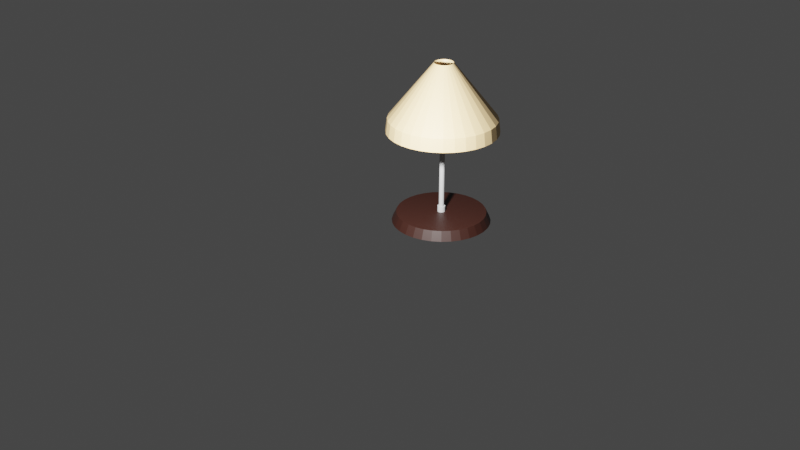 # Source: lamp.blend  (saved by Blender 2.80.75; exported with 4.5.12 LTS)
import bpy
from mathutils import Matrix  # noqa: F401  (used for matrix-valued properties, if any)

bpy.ops.wm.read_factory_settings(use_empty=True)
scene = bpy.context.scene
scene.name = 'Scene'

# ---- collections
col_collection = bpy.data.collections.new('Collection'); scene.collection.children.link(col_collection)

# ---- materials (node trees are filled in below, after node groups)
mat_lampshade = bpy.data.materials.new('Lampshade')
mat_lampshade.use_transparent_shadow = False
mat_base = bpy.data.materials.new('Base')
mat_base.use_transparent_shadow = False
mat_pole = bpy.data.materials.new('Pole')
mat_pole.use_transparent_shadow = False

# ---- material node trees
mat_lampshade.use_nodes = True; mat_lampshade.node_tree.nodes.clear()
_N = mat_lampshade.node_tree.nodes; _L = mat_lampshade.node_tree.links
n0 = _N.new('ShaderNodeOutputMaterial'); n0.name = 'Material Output'; n0.location = (300, 300)
n1 = _N.new('ShaderNodeBsdfPrincipled'); n1.name = 'Principled BSDF'; n1.location = (10, 300)
n1.distribution = 'GGX'
n1.subsurface_method = 'BURLEY'
n1.inputs[0].default_value = (0.6619, 0.4605, 0.2287, 1.0)
n1.inputs[3].default_value = 1.45
n1.inputs[27].default_value = (0.0, 0.0, 0.0, 1.0)
n1.inputs[28].default_value = 1.0
_L.new(n1.outputs[0], n0.inputs[0])
n0.is_active_output = True
mat_base.use_nodes = True; mat_base.node_tree.nodes.clear()
_N = mat_base.node_tree.nodes; _L = mat_base.node_tree.links
n0 = _N.new('ShaderNodeOutputMaterial'); n0.name = 'Material Output'; n0.location = (300, 300)
n1 = _N.new('ShaderNodeBsdfPrincipled'); n1.name = 'Principled BSDF'; n1.location = (10, 300)
n1.distribution = 'GGX'
n1.subsurface_method = 'BURLEY'
n1.inputs[0].default_value = (0.01885, 0.004513, 0.002291, 1.0)
n1.inputs[3].default_value = 1.45
n1.inputs[27].default_value = (0.0, 0.0, 0.0, 1.0)
n1.inputs[28].default_value = 1.0
_L.new(n1.outputs[0], n0.inputs[0])
n0.is_active_output = True
mat_pole.use_nodes = True; mat_pole.node_tree.nodes.clear()
_N = mat_pole.node_tree.nodes; _L = mat_pole.node_tree.links
n0 = _N.new('ShaderNodeOutputMaterial'); n0.name = 'Material Output'; n0.location = (300, 300)
n1 = _N.new('ShaderNodeBsdfPrincipled'); n1.name = 'Principled BSDF'; n1.location = (10, 300)
n1.distribution = 'GGX'
n1.subsurface_method = 'BURLEY'
n1.inputs[0].default_value = (0.4385, 0.4385, 0.4385, 1.0)
n1.inputs[3].default_value = 1.45
n1.inputs[27].default_value = (0.0, 0.0, 0.0, 1.0)
n1.inputs[28].default_value = 1.0
_L.new(n1.outputs[0], n0.inputs[0])
n0.is_active_output = True

# ---- world
world_world = bpy.data.worlds.new('World'); scene.world = world_world
world_world.use_nodes = True; world_world.node_tree.nodes.clear()
_N = world_world.node_tree.nodes; _L = world_world.node_tree.links
n0 = _N.new('ShaderNodeOutputWorld'); n0.name = 'World Output'; n0.location = (300, 300)
n1 = _N.new('ShaderNodeBackground'); n1.name = 'Background'; n1.location = (10, 300)
n1.inputs[0].default_value = (0.05088, 0.05088, 0.05088, 1.0)
_L.new(n1.outputs[0], n0.inputs[0])
n0.is_active_output = True
world_world.color = (0.05088, 0.05088, 0.05088)
world_world.use_sun_shadow = False
world_world.sun_shadow_jitter_overblur = 0.0

# ---- cameras
cam_camera = bpy.data.cameras.new('Camera')
cam_camera.clip_end = 100.0
cam_camera.ortho_scale = 7.314

# ---- lights
light_light = bpy.data.lights.new('Light', 'POINT')
light_light.transmission_factor = 0.0
light_light.energy = 1000.0
light_light.shadow_soft_size = 0.1
light_light.shadow_maximum_resolution = 0.006
light_light.use_absolute_resolution = True

# ---- meshes
me_cylinder = bpy.data.meshes.new('Cylinder')
me_cylinder.from_pydata([(0.3, 0.8, 0.0), (0.3, 0.3261, 0.0942), (0.3975, 0.7904, 0.0), (0.3051, 0.3256, 0.0942), (0.4913, 0.7619, 0.0), (0.31, 0.3241, 0.0942), (0.5778, 0.7157, 0.0), (0.3145, 0.3217, 0.0942), (0.6536, 0.6536, 0.0), (0.3184, 0.3184, 0.0942), (0.7157, 0.5778, 0.0), (0.3217, 0.3145, 0.0942), (0.7619, 0.4913, 0.0), (0.3241, 0.31, 0.0942), (0.7904, 0.3975, 0.0), (0.3256, 0.3051, 0.0942), (0.8, 0.3, 0.0), (0.3261, 0.3, 0.0942), (0.7904, 0.2025, 0.0), (0.3256, 0.2949, 0.0942), (0.7619, 0.1087, 0.0), (0.3241, 0.29, 0.0942), (0.7157, 0.02221, 0.0), (0.3217, 0.2855, 0.0942), (0.6536, -0.05355, 0.0), (0.3184, 0.2816, 0.0942), (0.5778, -0.1157, 0.0), (0.3145, 0.2783, 0.0942), (0.4913, -0.1619, 0.0), (0.31, 0.2759, 0.0942), (0.3975, -0.1904, 0.0), (0.3051, 0.2744, 0.0942), (0.3, -0.2, 0.0), (0.3, 0.2739, 0.0942), (0.2025, -0.1904, 0.0), (0.2949, 0.2744, 0.0942), (0.1087, -0.1619, 0.0), (0.29, 0.2759, 0.0942), (0.02221, -0.1157, 0.0), (0.2855, 0.2783, 0.0942), (-0.05355, -0.05355, 0.0), (0.2816, 0.2816, 0.0942), (-0.1157, 0.02222, 0.0), (0.2783, 0.2855, 0.0942), (-0.1619, 0.1087, 0.0), (0.2759, 0.29, 0.0942), (-0.1904, 0.2025, 0.0), (0.2744, 0.2949, 0.0942), (-0.2, 0.3, 0.0), (0.2739, 0.3, 0.0942), (-0.1904, 0.3975, 0.0), (0.2744, 0.3051, 0.0942), (-0.1619, 0.4913, 0.0), (0.2759, 0.31, 0.0942), (-0.1157, 0.5778, 0.0), (0.2783, 0.3145, 0.0942), (-0.05355, 0.6536, 0.0), (0.2816, 0.3184, 0.0942), (0.02222, 0.7157, 0.0), (0.2855, 0.3217, 0.0942), (0.1087, 0.7619, 0.0), (0.29, 0.3241, 0.0942), (0.2025, 0.7904, 0.0), (0.2949, 0.3256, 0.0942), (0.3887, 0.7461, 0.0942), (0.3, 0.7548, 0.0942), (0.4741, 0.7202, 0.0942), (0.5527, 0.6782, 0.0942), (0.6216, 0.6216, 0.0942), (0.6782, 0.5527, 0.0942), (0.7202, 0.4741, 0.0942), (0.7461, 0.3887, 0.0942), (0.7548, 0.3, 0.0942), (0.7461, 0.2113, 0.0942), (0.7202, 0.1259, 0.0942), (0.6782, 0.04731, 0.0942), (0.6216, -0.02161, 0.0942), (0.5527, -0.07817, 0.0942), (0.4741, -0.1202, 0.0942), (0.3887, -0.1461, 0.0942), (0.3, -0.1548, 0.0942), (0.2113, -0.1461, 0.0942), (0.1259, -0.1202, 0.0942), (0.04731, -0.07817, 0.0942), (-0.02161, -0.02161, 0.0942), (-0.07817, 0.04731, 0.0942), (-0.1202, 0.1259, 0.0942), (-0.1461, 0.2113, 0.0942), (-0.1548, 0.3, 0.0942), (-0.1461, 0.3887, 0.0942), (-0.1202, 0.4741, 0.0942), (-0.07817, 0.5527, 0.0942), (-0.02161, 0.6216, 0.0942), (0.04731, 0.6782, 0.0942), (0.1259, 0.7202, 0.0942), (0.2113, 0.7461, 0.0942), (0.3051, 0.3256, 1.247), (0.3, 0.3261, 1.247), (0.31, 0.3241, 1.247), (0.3145, 0.3217, 1.247), (0.3184, 0.3184, 1.247), (0.3217, 0.3145, 1.247), (0.3241, 0.31, 1.247), (0.3256, 0.3051, 1.247), (0.3261, 0.3, 1.247), (0.3256, 0.2949, 1.247), (0.3241, 0.29, 1.247), (0.3217, 0.2855, 1.247), (0.3184, 0.2816, 1.247), (0.3145, 0.2783, 1.247), (0.31, 0.2759, 1.247), (0.3051, 0.2744, 1.247), (0.3, 0.2739, 1.247), (0.2949, 0.2744, 1.247), (0.29, 0.2759, 1.247), (0.2855, 0.2783, 1.247), (0.2816, 0.2816, 1.247), (0.2783, 0.2855, 1.247), (0.2759, 0.29, 1.247), (0.2744, 0.2949, 1.247), (0.2739, 0.3, 1.247), (0.2744, 0.3051, 1.247), (0.2759, 0.31, 1.247), (0.2783, 0.3145, 1.247), (0.2816, 0.3184, 1.247), (0.2855, 0.3217, 1.247), (0.29, 0.3241, 1.247), (0.2949, 0.3256, 1.247), (0.3186, 0.3935, 1.654), (0.3, 0.3953, 1.654), (0.3365, 0.3881, 1.654), (0.353, 0.3793, 1.654), (0.3674, 0.3674, 1.654), (0.3793, 0.353, 1.654), (0.3881, 0.3365, 1.654), (0.3935, 0.3186, 1.654), (0.3953, 0.3, 1.654), (0.3935, 0.2814, 1.654), (0.3881, 0.2635, 1.654), (0.3793, 0.247, 1.654), (0.3674, 0.2326, 1.654), (0.353, 0.2207, 1.654), (0.3365, 0.2119, 1.654), (0.3186, 0.2065, 1.654), (0.3, 0.2047, 1.654), (0.2814, 0.2065, 1.654), (0.2635, 0.2119, 1.654), (0.247, 0.2207, 1.654), (0.2326, 0.2326, 1.654), (0.2207, 0.247, 1.654), (0.2119, 0.2635, 1.654), (0.2065, 0.2814, 1.654), (0.2047, 0.3, 1.654), (0.2065, 0.3186, 1.654), (0.2119, 0.3365, 1.654), (0.2207, 0.353, 1.654), (0.2326, 0.3674, 1.654), (0.247, 0.3793, 1.654), (0.2635, 0.3881, 1.654), (0.2814, 0.3935, 1.654), (0.4062, 0.8337, 1.093), (0.3, 0.8442, 1.093), (0.5082, 0.8027, 1.093), (0.6023, 0.7524, 1.093), (0.6848, 0.6848, 1.093), (0.7524, 0.6023, 1.093), (0.8027, 0.5082, 1.093), (0.8337, 0.4062, 1.093), (0.8442, 0.3, 1.093), (0.8337, 0.1938, 1.093), (0.8027, 0.09176, 1.093), (0.7524, -0.002316, 1.093), (0.6848, -0.08478, 1.093), (0.6023, -0.1524, 1.093), (0.5082, -0.2027, 1.093), (0.4062, -0.2337, 1.093), (0.3, -0.2442, 1.093), (0.1938, -0.2337, 1.093), (0.09176, -0.2027, 1.093), (-0.002317, -0.1524, 1.093), (-0.08478, -0.08477, 1.093), (-0.1524, -0.002315, 1.093), (-0.2027, 0.09176, 1.093), (-0.2337, 0.1938, 1.093), (-0.2442, 0.3, 1.093), (-0.2337, 0.4062, 1.093), (-0.2027, 0.5082, 1.093), (-0.1524, 0.6023, 1.093), (-0.08478, 0.6848, 1.093), (-0.002316, 0.7524, 1.093), (0.09176, 0.8027, 1.093), (0.1938, 0.8337, 1.093), (0.4093, 0.8497, 0.9598), (0.3, 0.8605, 0.9598), (0.5145, 0.8178, 0.9598), (0.6114, 0.766, 0.9598), (0.6963, 0.6963, 0.9598), (0.766, 0.6114, 0.9598), (0.8178, 0.5145, 0.9598), (0.8497, 0.4093, 0.9598), (0.8605, 0.3, 0.9598), (0.8497, 0.1907, 0.9598), (0.8178, 0.0855, 0.9598), (0.766, -0.0114, 0.9598), (0.6963, -0.09634, 0.9598), (0.6114, -0.166, 0.9598), (0.5145, -0.2178, 0.9598), (0.4093, -0.2497, 0.9598), (0.3, -0.2605, 0.9598), (0.1906, -0.2497, 0.9598), (0.0855, -0.2178, 0.9598), (-0.0114, -0.166, 0.9598), (-0.09634, -0.09634, 0.9598), (-0.166, -0.0114, 0.9598), (-0.2178, 0.0855, 0.9598), (-0.2497, 0.1907, 0.9598), (-0.2605, 0.3, 0.9598), (-0.2497, 0.4094, 0.9598), (-0.2178, 0.5145, 0.9598), (-0.166, 0.6114, 0.9598), (-0.09634, 0.6963, 0.9598), (-0.0114, 0.766, 0.9598), (0.0855, 0.8178, 0.9598), (0.1907, 0.8497, 0.9598), (0.2759, 0.31, 0.1531), (0.2783, 0.3145, 0.1531), (0.3145, 0.2783, 0.1531), (0.31, 0.2759, 0.1531), (0.3, 0.3261, 0.1531), (0.3051, 0.3256, 0.1531), (0.2816, 0.3184, 0.1531), (0.3051, 0.2744, 0.1531), (0.31, 0.3241, 0.1531), (0.2855, 0.3217, 0.1531), (0.3, 0.2739, 0.1531), (0.3145, 0.3217, 0.1531), (0.29, 0.3241, 0.1531), (0.2949, 0.2744, 0.1531), (0.3184, 0.3184, 0.1531), (0.2949, 0.3256, 0.1531), (0.29, 0.2759, 0.1531), (0.3217, 0.3145, 0.1531), (0.2855, 0.2783, 0.1531), (0.3241, 0.31, 0.1531), (0.2816, 0.2816, 0.1531), (0.3256, 0.3051, 0.1531), (0.2783, 0.2855, 0.1531), (0.3261, 0.3, 0.1531), (0.2759, 0.29, 0.1531), (0.3256, 0.2949, 0.1531), (0.2744, 0.2949, 0.1531), (0.3241, 0.29, 0.1531), (0.2739, 0.3, 0.1531), (0.3217, 0.2855, 0.1531), (0.2744, 0.3051, 0.1531), (0.3184, 0.2816, 0.1531), (0.3076, 0.3383, 0.0942), (0.3, 0.3391, 0.0942), (0.315, 0.3361, 0.0942), (0.3217, 0.3325, 0.0942), (0.3276, 0.3276, 0.0942), (0.3325, 0.3217, 0.0942), (0.3361, 0.315, 0.0942), (0.3383, 0.3076, 0.0942), (0.3391, 0.3, 0.0942), (0.3383, 0.2924, 0.0942), (0.3361, 0.285, 0.0942), (0.3325, 0.2783, 0.0942), (0.3276, 0.2724, 0.0942), (0.3217, 0.2675, 0.0942), (0.315, 0.2639, 0.0942), (0.3076, 0.2617, 0.0942), (0.3, 0.2609, 0.0942), (0.2924, 0.2617, 0.0942), (0.285, 0.2639, 0.0942), (0.2783, 0.2675, 0.0942), (0.2724, 0.2724, 0.0942), (0.2675, 0.2783, 0.0942), (0.2639, 0.285, 0.0942), (0.2617, 0.2924, 0.0942), (0.2609, 0.3, 0.0942), (0.2617, 0.3076, 0.0942), (0.2639, 0.315, 0.0942), (0.2675, 0.3217, 0.0942), (0.2724, 0.3276, 0.0942), (0.2783, 0.3325, 0.0942), (0.285, 0.3361, 0.0942), (0.2924, 0.3383, 0.0942), (0.2675, 0.3217, 0.1531), (0.315, 0.2639, 0.1531), (0.3076, 0.3383, 0.1531), (0.2724, 0.3276, 0.1531), (0.3076, 0.2617, 0.1531), (0.315, 0.3361, 0.1531), (0.2783, 0.3325, 0.1531), (0.3, 0.2609, 0.1531), (0.3217, 0.3325, 0.1531), (0.285, 0.3361, 0.1531), (0.2924, 0.2617, 0.1531), (0.3276, 0.3276, 0.1531), (0.2924, 0.3383, 0.1531), (0.285, 0.2639, 0.1531), (0.3325, 0.3217, 0.1531), (0.2783, 0.2675, 0.1531), (0.3361, 0.315, 0.1531), (0.2724, 0.2724, 0.1531), (0.3383, 0.3076, 0.1531), (0.2675, 0.2783, 0.1531), (0.3391, 0.3, 0.1531), (0.2639, 0.285, 0.1531), (0.3383, 0.2924, 0.1531), (0.2617, 0.2924, 0.1531), (0.3361, 0.285, 0.1531), (0.2609, 0.3, 0.1531), (0.3325, 0.2783, 0.1531), (0.2617, 0.3076, 0.1531), (0.3276, 0.2724, 0.1531), (0.2639, 0.315, 0.1531), (0.3217, 0.2675, 0.1531), (0.3, 0.3391, 0.1531)], [], [(0, 65, 64, 2), (2, 64, 66, 4), (4, 66, 67, 6), (6, 67, 68, 8), (8, 68, 69, 10), (10, 69, 70, 12), (12, 70, 71, 14), (14, 71, 72, 16), (16, 72, 73, 18), (18, 73, 74, 20), (20, 74, 75, 22), (22, 75, 76, 24), (24, 76, 77, 26), (26, 77, 78, 28), (28, 78, 79, 30), (30, 79, 80, 32), (32, 80, 81, 34), (34, 81, 82, 36), (36, 82, 83, 38), (38, 83, 84, 40), (40, 84, 85, 42), (42, 85, 86, 44), (44, 86, 87, 46), (46, 87, 88, 48), (48, 88, 89, 50), (50, 89, 90, 52), (52, 90, 91, 54), (54, 91, 92, 56), (56, 92, 93, 58), (58, 93, 94, 60), (225, 224, 122, 123), (60, 94, 95, 62), (62, 95, 65, 0), (0, 2, 4, 6, 8, 10, 12, 14, 16, 18, 20, 22, 24, 26, 28, 30, 32, 34, 36, 38, 40, 42, 44, 46, 48, 50, 52, 54, 56, 58, 60, 62), (1, 3, 64, 65), (3, 5, 66, 64), (5, 7, 67, 66), (7, 9, 68, 67), (9, 11, 69, 68), (11, 13, 70, 69), (13, 15, 71, 70), (15, 17, 72, 71), (17, 19, 73, 72), (19, 21, 74, 73), (21, 23, 75, 74), (23, 25, 76, 75), (25, 27, 77, 76), (27, 29, 78, 77), (29, 31, 79, 78), (31, 33, 80, 79), (33, 35, 81, 80), (35, 37, 82, 81), (37, 39, 83, 82), (39, 41, 84, 83), (41, 43, 85, 84), (43, 45, 86, 85), (45, 47, 87, 86), (47, 49, 88, 87), (49, 51, 89, 88), (51, 53, 90, 89), (53, 55, 91, 90), (55, 57, 92, 91), (57, 59, 93, 92), (59, 61, 94, 93), (61, 63, 95, 94), (63, 1, 65, 95), (99, 98, 130, 131), (227, 226, 109, 110), (229, 228, 97, 96), (230, 225, 123, 124), (231, 227, 110, 111), (232, 229, 96, 98), (233, 230, 124, 125), (234, 231, 111, 112), (235, 232, 98, 99), (236, 233, 125, 126), (237, 234, 112, 113), (238, 235, 99, 100), (239, 236, 126, 127), (240, 237, 113, 114), (241, 238, 100, 101), (228, 239, 127, 97), (242, 240, 114, 115), (243, 241, 101, 102), (244, 242, 115, 116), (245, 243, 102, 103), (246, 244, 116, 117), (247, 245, 103, 104), (248, 246, 117, 118), (249, 247, 104, 105), (250, 248, 118, 119), (251, 249, 105, 106), (252, 250, 119, 120), (253, 251, 106, 107), (254, 252, 120, 121), (255, 253, 107, 108), (224, 254, 121, 122), (226, 255, 108, 109), (134, 133, 165, 166), (126, 125, 157, 158), (113, 112, 144, 145), (100, 99, 131, 132), (127, 126, 158, 159), (114, 113, 145, 146), (101, 100, 132, 133), (97, 127, 159, 129), (115, 114, 146, 147), (102, 101, 133, 134), (116, 115, 147, 148), (103, 102, 134, 135), (117, 116, 148, 149), (104, 103, 135, 136), (118, 117, 149, 150), (105, 104, 136, 137), (119, 118, 150, 151), (106, 105, 137, 138), (120, 119, 151, 152), (107, 106, 138, 139), (121, 120, 152, 153), (108, 107, 139, 140), (122, 121, 153, 154), (109, 108, 140, 141), (123, 122, 154, 155), (110, 109, 141, 142), (96, 97, 129, 128), (124, 123, 155, 156), (111, 110, 142, 143), (98, 96, 128, 130), (125, 124, 156, 157), (112, 111, 143, 144), (169, 168, 200, 201), (148, 147, 179, 180), (135, 134, 166, 167), (149, 148, 180, 181), (136, 135, 167, 168), (150, 149, 181, 182), (137, 136, 168, 169), (151, 150, 182, 183), (138, 137, 169, 170), (152, 151, 183, 184), (139, 138, 170, 171), (153, 152, 184, 185), (140, 139, 171, 172), (154, 153, 185, 186), (141, 140, 172, 173), (155, 154, 186, 187), (142, 141, 173, 174), (128, 129, 161, 160), (156, 155, 187, 188), (143, 142, 174, 175), (130, 128, 160, 162), (157, 156, 188, 189), (144, 143, 175, 176), (131, 130, 162, 163), (158, 157, 189, 190), (145, 144, 176, 177), (132, 131, 163, 164), (159, 158, 190, 191), (146, 145, 177, 178), (133, 132, 164, 165), (129, 159, 191, 161), (147, 146, 178, 179), (183, 182, 214, 215), (170, 169, 201, 202), (184, 183, 215, 216), (171, 170, 202, 203), (185, 184, 216, 217), (172, 171, 203, 204), (186, 185, 217, 218), (173, 172, 204, 205), (187, 186, 218, 219), (174, 173, 205, 206), (160, 161, 193, 192), (188, 187, 219, 220), (175, 174, 206, 207), (162, 160, 192, 194), (189, 188, 220, 221), (176, 175, 207, 208), (163, 162, 194, 195), (190, 189, 221, 222), (177, 176, 208, 209), (164, 163, 195, 196), (191, 190, 222, 223), (178, 177, 209, 210), (165, 164, 196, 197), (161, 191, 223, 193), (179, 178, 210, 211), (166, 165, 197, 198), (180, 179, 211, 212), (167, 166, 198, 199), (181, 180, 212, 213), (168, 167, 199, 200), (182, 181, 213, 214), (231, 234, 295, 292), (21, 19, 265, 266), (232, 235, 296, 293), (19, 17, 264, 265), (233, 236, 297, 294), (17, 15, 263, 264), (234, 237, 298, 295), (15, 13, 262, 263), (235, 238, 299, 296), (13, 11, 261, 262), (1, 63, 287, 257), (236, 239, 300, 297), (11, 9, 260, 261), (63, 61, 286, 287), (237, 240, 301, 298), (9, 7, 259, 260), (61, 59, 285, 286), (238, 241, 302, 299), (7, 5, 258, 259), (59, 57, 284, 285), (239, 228, 319, 300), (5, 3, 256, 258), (57, 55, 283, 284), (240, 242, 303, 301), (3, 1, 257, 256), (55, 53, 282, 283), (241, 243, 304, 302), (53, 51, 281, 282), (242, 244, 305, 303), (51, 49, 280, 281), (243, 245, 306, 304), (49, 47, 279, 280), (269, 268, 316, 318), (282, 281, 315, 317), (268, 267, 314, 316), (281, 280, 313, 315), (267, 266, 312, 314), (280, 279, 311, 313), (266, 265, 310, 312), (279, 278, 309, 311), (265, 264, 308, 310), (278, 277, 307, 309), (264, 263, 306, 308), (277, 276, 305, 307), (263, 262, 304, 306), (276, 275, 303, 305), (262, 261, 302, 304), (275, 274, 301, 303), (257, 287, 300, 319), (261, 260, 299, 302), (274, 273, 298, 301), (287, 286, 297, 300), (260, 259, 296, 299), (273, 272, 295, 298), (286, 285, 294, 297), (259, 258, 293, 296), (272, 271, 292, 295), (285, 284, 291, 294), (258, 256, 290, 293), (271, 270, 289, 292), (284, 283, 288, 291), (256, 257, 319, 290), (270, 269, 318, 289), (283, 282, 317, 288), (23, 21, 266, 267), (230, 233, 294, 291), (25, 23, 267, 268), (229, 232, 293, 290), (255, 226, 318, 316), (27, 25, 268, 269), (227, 231, 292, 289), (254, 224, 317, 315), (29, 27, 269, 270), (225, 230, 291, 288), (253, 255, 316, 314), (31, 29, 270, 271), (228, 229, 290, 319), (252, 254, 315, 313), (33, 31, 271, 272), (226, 227, 289, 318), (251, 253, 314, 312), (35, 33, 272, 273), (224, 225, 288, 317), (250, 252, 313, 311), (37, 35, 273, 274), (249, 251, 312, 310), (39, 37, 274, 275), (248, 250, 311, 309), (41, 39, 275, 276), (247, 249, 310, 308), (43, 41, 276, 277), (246, 248, 309, 307), (45, 43, 277, 278), (245, 247, 308, 306), (47, 45, 278, 279), (244, 246, 307, 305)])
me_cylinder.polygons.foreach_set('material_index', [1, 1, 1, 1, 1, 1, 1, 1, 1, 1, 1, 1, 1, 1, 1, 1, 1, 1, 1, 1, 1, 1, 1, 1, 1, 1, 1, 1, 1, 1, 2, 1, 1, 0, 1, 1, 1, 1, 1, 1, 1, 1, 1, 1, 1, 1, 1, 1, 1, 1, 1, 1, 1, 1, 1, 1, 1, 1, 1, 1, 1, 1, 1, 1, 1, 1, 0, 2, 2, 2, 2, 2, 2, 2, 2, 2, 2, 2, 2, 2, 2, 2, 2, 2, 2, 2, 2, 2, 2, 2, 2, 2, 2, 2, 2, 2, 2, 2, 0, 0, 0, 0, 0, 0, 0, 0, 0, 0, 0, 0, 0, 0, 0, 0, 0, 0, 0, 0, 0, 0, 0, 0, 0, 0, 0, 0, 0, 0, 0, 0, 0, 0, 0, 0, 0, 0, 0, 0, 0, 0, 0, 0, 0, 0, 0, 0, 0, 0, 0, 0, 0, 0, 0, 0, 0, 0, 0, 0, 0, 0, 0, 0, 0, 0, 0, 0, 0, 0, 0, 0, 0, 0, 0, 0, 0, 0, 0, 0, 0, 0, 0, 0, 0, 0, 0, 0, 0, 0, 0, 0, 0, 0, 0, 2, 1, 2, 1, 2, 1, 2, 1, 2, 1, 1, 2, 1, 1, 2, 1, 1, 2, 1, 1, 2, 1, 1, 2, 1, 1, 2, 1, 2, 1, 2, 1, 2, 2, 2, 2, 2, 2, 2, 2, 2, 2, 2, 2, 2, 2, 2, 2, 2, 2, 2, 2, 2, 2, 2, 2, 2, 2, 2, 2, 2, 2, 2, 2, 1, 2, 1, 2, 2, 1, 2, 2, 1, 2, 2, 1, 2, 2, 1, 2, 2, 1, 2, 2, 1, 2, 1, 2, 1, 2, 1, 2, 1, 2, 1, 2])
_uv = me_cylinder.uv_layers.new(name='UVMap')
_uv.uv.foreach_set('vector', [1.0, 0.5, 1.0, 1.0, 0.9688, 1.0, 0.9688, 0.5, 0.9688, 0.5, 0.9688, 1.0, 0.9375, 1.0, 0.9375, 0.5, 0.9375, 0.5, 0.9375, 1.0, 0.9062, 1.0, 0.9062, 0.5, 0.9062, 0.5, 0.9062, 1.0, 0.875, 1.0, 0.875, 0.5, 0.875, 0.5, 0.875, 1.0, 0.8438, 1.0, 0.8438, 0.5, 0.8438, 0.5, 0.8438, 1.0, 0.8125, 1.0, 0.8125, 0.5, 0.8125, 0.5, 0.8125, 1.0, 0.7812, 1.0, 0.7812, 0.5, 0.7812, 0.5, 0.7812, 1.0, 0.75, 1.0, 0.75, 0.5, 0.75, 0.5, 0.75, 1.0, 0.7188, 1.0, 0.7188, 0.5, 0.7188, 0.5, 0.7188, 1.0, 0.6875, 1.0, 0.6875, 0.5, 0.6875, 0.5, 0.6875, 1.0, 0.6562, 1.0, 0.6562, 0.5, 0.6562, 0.5, 0.6562, 1.0, 0.625, 1.0, 0.625, 0.5, 0.625, 0.5, 0.625, 1.0, 0.5938, 1.0, 0.5938, 0.5, 0.5938, 0.5, 0.5938, 1.0, 0.5625, 1.0, 0.5625, 0.5, 0.5625, 0.5, 0.5625, 1.0, 0.5312, 1.0, 0.5312, 0.5, 0.5312, 0.5, 0.5312, 1.0, 0.5, 1.0, 0.5, 0.5, 0.5, 0.5, 0.5, 1.0, 0.4688, 1.0, 0.4688, 0.5, 0.4688, 0.5, 0.4688, 1.0, 0.4375, 1.0, 0.4375, 0.5, 0.4375, 0.5, 0.4375, 1.0, 0.4062, 1.0, 0.4062, 0.5, 0.4062, 0.5, 0.4062, 1.0, 0.375, 1.0, 0.375, 0.5, 0.375, 0.5, 0.375, 1.0, 0.3438, 1.0, 0.3438, 0.5, 0.3438, 0.5, 0.3438, 1.0, 0.3125, 1.0, 0.3125, 0.5, 0.3125, 0.5, 0.3125, 1.0, 0.2812, 1.0, 0.2812, 0.5, 0.2812, 0.5, 0.2812, 1.0, 0.25, 1.0, 0.25, 0.5, 0.25, 0.5, 0.25, 1.0, 0.2188, 1.0, 0.2188, 0.5, 0.2188, 0.5, 0.2188, 1.0, 0.1875, 1.0, 0.1875, 0.5, 0.1875, 0.5, 0.1875, 1.0, 0.1562, 1.0, 0.1562, 0.5, 0.1562, 0.5, 0.1562, 1.0, 0.125, 1.0, 0.125, 0.5, 0.125, 0.5, 0.125, 1.0, 0.09375, 1.0, 0.09375, 0.5, 0.09375, 0.5, 0.09375, 1.0, 0.0625, 1.0, 0.0625, 0.5, 0.2164, 0.2724, 0.2127, 0.2655, 0.2127, 0.2655, 0.2164, 0.2724, 0.0625, 0.5, 0.0625, 1.0, 0.03125, 1.0, 0.03125, 0.5, 0.03125, 0.5, 0.03125, 1.0, 0.0, 1.0, 0.0, 0.5, 0.75, 0.49, 0.7968, 0.4854, 0.8418, 0.4717, 0.8833, 0.4496, 0.9197, 0.4197, 0.9496, 0.3833, 0.9717, 0.3418, 0.9854, 0.2968, 0.99, 0.25, 0.9854, 0.2032, 0.9717, 0.1582, 0.9496, 0.1167, 0.9197, 0.08029, 0.8833, 0.05045, 0.8418, 0.02827, 0.7968, 0.01461, 0.75, 0.01, 0.7032, 0.01461, 0.6582, 0.02827, 0.6167, 0.05045, 0.5803, 0.08029, 0.5504, 0.1167, 0.5283, 0.1582, 0.5146, 0.2032, 0.51, 0.25, 0.5146, 0.2968, 0.5283, 0.3418, 0.5504, 0.3833, 0.5803, 0.4197, 0.6167, 0.4496, 0.6582, 0.4717, 0.7032, 0.4854, 0.25, 0.2904, 0.2579, 0.2896, 0.2968, 0.4854, 0.25, 0.49, 0.2579, 0.2896, 0.2655, 0.2873, 0.3418, 0.4717, 0.2968, 0.4854, 0.2655, 0.2873, 0.2724, 0.2836, 0.3833, 0.4496, 0.3418, 0.4717, 0.2724, 0.2836, 0.2786, 0.2786, 0.4197, 0.4197, 0.3833, 0.4496, 0.2786, 0.2786, 0.2836, 0.2724, 0.4496, 0.3833, 0.4197, 0.4197, 0.2836, 0.2724, 0.2873, 0.2655, 0.4717, 0.3418, 0.4496, 0.3833, 0.2873, 0.2655, 0.2896, 0.2579, 0.4854, 0.2968, 0.4717, 0.3418, 0.2896, 0.2579, 0.2904, 0.25, 0.49, 0.25, 0.4854, 0.2968, 0.2904, 0.25, 0.2896, 0.2421, 0.4854, 0.2032, 0.49, 0.25, 0.2896, 0.2421, 0.2873, 0.2345, 0.4717, 0.1582, 0.4854, 0.2032, 0.2873, 0.2345, 0.2836, 0.2276, 0.4496, 0.1167, 0.4717, 0.1582, 0.2836, 0.2276, 0.2786, 0.2214, 0.4197, 0.08029, 0.4496, 0.1167, 0.2786, 0.2214, 0.2724, 0.2164, 0.3833, 0.05045, 0.4197, 0.08029, 0.2724, 0.2164, 0.2655, 0.2127, 0.3418, 0.02827, 0.3833, 0.05045, 0.2655, 0.2127, 0.2579, 0.2104, 0.2968, 0.01461, 0.3418, 0.02827, 0.2579, 0.2104, 0.25, 0.2096, 0.25, 0.01, 0.2968, 0.01461, 0.25, 0.2096, 0.2421, 0.2104, 0.2032, 0.01461, 0.25, 0.01, 0.2421, 0.2104, 0.2345, 0.2127, 0.1582, 0.02827, 0.2032, 0.01461, 0.2345, 0.2127, 0.2276, 0.2164, 0.1167, 0.05045, 0.1582, 0.02827, 0.2276, 0.2164, 0.2214, 0.2214, 0.08029, 0.08029, 0.1167, 0.05045, 0.2214, 0.2214, 0.2164, 0.2276, 0.05045, 0.1167, 0.08029, 0.08029, 0.2164, 0.2276, 0.2127, 0.2345, 0.02827, 0.1582, 0.05045, 0.1167, 0.2127, 0.2345, 0.2104, 0.2421, 0.01461, 0.2032, 0.02827, 0.1582, 0.2104, 0.2421, 0.2096, 0.25, 0.01, 0.25, 0.01461, 0.2032, 0.2096, 0.25, 0.2104, 0.2579, 0.01461, 0.2968, 0.01, 0.25, 0.2104, 0.2579, 0.2127, 0.2655, 0.02827, 0.3418, 0.01461, 0.2968, 0.2127, 0.2655, 0.2164, 0.2724, 0.05045, 0.3833, 0.02827, 0.3418, 0.2164, 0.2724, 0.2214, 0.2786, 0.08029, 0.4197, 0.05045, 0.3833, 0.2214, 0.2786, 0.2276, 0.2836, 0.1167, 0.4496, 0.08029, 0.4197, 0.2276, 0.2836, 0.2345, 0.2873, 0.1582, 0.4717, 0.1167, 0.4496, 0.2345, 0.2873, 0.2421, 0.2896, 0.2032, 0.4854, 0.1582, 0.4717, 0.2421, 0.2896, 0.25, 0.2904, 0.25, 0.49, 0.2032, 0.4854, 0.2724, 0.2836, 0.2655, 0.2873, 0.2655, 0.2873, 0.2724, 0.2836, 0.2655, 0.2127, 0.2724, 0.2164, 0.2724, 0.2164, 0.2655, 0.2127, 0.2579, 0.2896, 0.25, 0.2904, 0.25, 0.2904, 0.2579, 0.2896, 0.2214, 0.2786, 0.2164, 0.2724, 0.2164, 0.2724, 0.2214, 0.2786, 0.2579, 0.2104, 0.2655, 0.2127, 0.2655, 0.2127, 0.2579, 0.2104, 0.2655, 0.2873, 0.2579, 0.2896, 0.2579, 0.2896, 0.2655, 0.2873, 0.2276, 0.2836, 0.2214, 0.2786, 0.2214, 0.2786, 0.2276, 0.2836, 0.25, 0.2096, 0.2579, 0.2104, 0.2579, 0.2104, 0.25, 0.2096, 0.2724, 0.2836, 0.2655, 0.2873, 0.2655, 0.2873, 0.2724, 0.2836, 0.2345, 0.2873, 0.2276, 0.2836, 0.2276, 0.2836, 0.2345, 0.2873, 0.2421, 0.2104, 0.25, 0.2096, 0.25, 0.2096, 0.2421, 0.2104, 0.2786, 0.2786, 0.2724, 0.2836, 0.2724, 0.2836, 0.2786, 0.2786, 0.2421, 0.2896, 0.2345, 0.2873, 0.2345, 0.2873, 0.2421, 0.2896, 0.2345, 0.2127, 0.2421, 0.2104, 0.2421, 0.2104, 0.2345, 0.2127, 0.2836, 0.2724, 0.2786, 0.2786, 0.2786, 0.2786, 0.2836, 0.2724, 0.25, 0.2904, 0.2421, 0.2896, 0.2421, 0.2896, 0.25, 0.2904, 0.2276, 0.2164, 0.2345, 0.2127, 0.2345, 0.2127, 0.2276, 0.2164, 0.2873, 0.2655, 0.2836, 0.2724, 0.2836, 0.2724, 0.2873, 0.2655, 0.2214, 0.2214, 0.2276, 0.2164, 0.2276, 0.2164, 0.2214, 0.2214, 0.2896, 0.2579, 0.2873, 0.2655, 0.2873, 0.2655, 0.2896, 0.2579, 0.2164, 0.2276, 0.2214, 0.2214, 0.2214, 0.2214, 0.2164, 0.2276, 0.2904, 0.25, 0.2896, 0.2579, 0.2896, 0.2579, 0.2904, 0.25, 0.2127, 0.2345, 0.2164, 0.2276, 0.2164, 0.2276, 0.2127, 0.2345, 0.2896, 0.2421, 0.2904, 0.25, 0.2904, 0.25, 0.2896, 0.2421, 0.2104, 0.2421, 0.2127, 0.2345, 0.2127, 0.2345, 0.2104, 0.2421, 0.2873, 0.2345, 0.2896, 0.2421, 0.2896, 0.2421, 0.2873, 0.2345, 0.2096, 0.25, 0.2104, 0.2421, 0.2104, 0.2421, 0.2096, 0.25, 0.2836, 0.2276, 0.2873, 0.2345, 0.2873, 0.2345, 0.2836, 0.2276, 0.2104, 0.2579, 0.2096, 0.25, 0.2096, 0.25, 0.2104, 0.2579, 0.2786, 0.2214, 0.2836, 0.2276, 0.2836, 0.2276, 0.2786, 0.2214, 0.2127, 0.2655, 0.2104, 0.2579, 0.2104, 0.2579, 0.2127, 0.2655, 0.2724, 0.2164, 0.2786, 0.2214, 0.2786, 0.2214, 0.2724, 0.2164, 0.2873, 0.2655, 0.2836, 0.2724, 0.2836, 0.2724, 0.2873, 0.2655, 0.2345, 0.2873, 0.2276, 0.2836, 0.2276, 0.2836, 0.2345, 0.2873, 0.2421, 0.2104, 0.25, 0.2096, 0.25, 0.2096, 0.2421, 0.2104, 0.2786, 0.2786, 0.2724, 0.2836, 0.2724, 0.2836, 0.2786, 0.2786, 0.2421, 0.2896, 0.2345, 0.2873, 0.2345, 0.2873, 0.2421, 0.2896, 0.2345, 0.2127, 0.2421, 0.2104, 0.2421, 0.2104, 0.2345, 0.2127, 0.2836, 0.2724, 0.2786, 0.2786, 0.2786, 0.2786, 0.2836, 0.2724, 0.25, 0.2904, 0.2421, 0.2896, 0.2421, 0.2896, 0.25, 0.2904, 0.2276, 0.2164, 0.2345, 0.2127, 0.2345, 0.2127, 0.2276, 0.2164, 0.2873, 0.2655, 0.2836, 0.2724, 0.2836, 0.2724, 0.2873, 0.2655, 0.2214, 0.2214, 0.2276, 0.2164, 0.2276, 0.2164, 0.2214, 0.2214, 0.2896, 0.2579, 0.2873, 0.2655, 0.2873, 0.2655, 0.2896, 0.2579, 0.2164, 0.2276, 0.2214, 0.2214, 0.2214, 0.2214, 0.2164, 0.2276, 0.2904, 0.25, 0.2896, 0.2579, 0.2896, 0.2579, 0.2904, 0.25, 0.2127, 0.2345, 0.2164, 0.2276, 0.2164, 0.2276, 0.2127, 0.2345, 0.2896, 0.2421, 0.2904, 0.25, 0.2904, 0.25, 0.2896, 0.2421, 0.2104, 0.2421, 0.2127, 0.2345, 0.2127, 0.2345, 0.2104, 0.2421, 0.2873, 0.2345, 0.2896, 0.2421, 0.2896, 0.2421, 0.2873, 0.2345, 0.2096, 0.25, 0.2104, 0.2421, 0.2104, 0.2421, 0.2096, 0.25, 0.2836, 0.2276, 0.2873, 0.2345, 0.2873, 0.2345, 0.2836, 0.2276, 0.2104, 0.2579, 0.2096, 0.25, 0.2096, 0.25, 0.2104, 0.2579, 0.2786, 0.2214, 0.2836, 0.2276, 0.2836, 0.2276, 0.2786, 0.2214, 0.2127, 0.2655, 0.2104, 0.2579, 0.2104, 0.2579, 0.2127, 0.2655, 0.2724, 0.2164, 0.2786, 0.2214, 0.2786, 0.2214, 0.2724, 0.2164, 0.2164, 0.2724, 0.2127, 0.2655, 0.2127, 0.2655, 0.2164, 0.2724, 0.2655, 0.2127, 0.2724, 0.2164, 0.2724, 0.2164, 0.2655, 0.2127, 0.2579, 0.2896, 0.25, 0.2904, 0.25, 0.2904, 0.2579, 0.2896, 0.2214, 0.2786, 0.2164, 0.2724, 0.2164, 0.2724, 0.2214, 0.2786, 0.2579, 0.2104, 0.2655, 0.2127, 0.2655, 0.2127, 0.2579, 0.2104, 0.2655, 0.2873, 0.2579, 0.2896, 0.2579, 0.2896, 0.2655, 0.2873, 0.2276, 0.2836, 0.2214, 0.2786, 0.2214, 0.2786, 0.2276, 0.2836, 0.25, 0.2096, 0.2579, 0.2104, 0.2579, 0.2104, 0.25, 0.2096, 0.2896, 0.2421, 0.2904, 0.25, 0.2904, 0.25, 0.2896, 0.2421, 0.2214, 0.2214, 0.2276, 0.2164, 0.2276, 0.2164, 0.2214, 0.2214, 0.2896, 0.2579, 0.2873, 0.2655, 0.2873, 0.2655, 0.2896, 0.2579, 0.2164, 0.2276, 0.2214, 0.2214, 0.2214, 0.2214, 0.2164, 0.2276, 0.2904, 0.25, 0.2896, 0.2579, 0.2896, 0.2579, 0.2904, 0.25, 0.2127, 0.2345, 0.2164, 0.2276, 0.2164, 0.2276, 0.2127, 0.2345, 0.2896, 0.2421, 0.2904, 0.25, 0.2904, 0.25, 0.2896, 0.2421, 0.2104, 0.2421, 0.2127, 0.2345, 0.2127, 0.2345, 0.2104, 0.2421, 0.2873, 0.2345, 0.2896, 0.2421, 0.2896, 0.2421, 0.2873, 0.2345, 0.2096, 0.25, 0.2104, 0.2421, 0.2104, 0.2421, 0.2096, 0.25, 0.2836, 0.2276, 0.2873, 0.2345, 0.2873, 0.2345, 0.2836, 0.2276, 0.2104, 0.2579, 0.2096, 0.25, 0.2096, 0.25, 0.2104, 0.2579, 0.2786, 0.2214, 0.2836, 0.2276, 0.2836, 0.2276, 0.2786, 0.2214, 0.2127, 0.2655, 0.2104, 0.2579, 0.2104, 0.2579, 0.2127, 0.2655, 0.2724, 0.2164, 0.2786, 0.2214, 0.2786, 0.2214, 0.2724, 0.2164, 0.2164, 0.2724, 0.2127, 0.2655, 0.2127, 0.2655, 0.2164, 0.2724, 0.2655, 0.2127, 0.2724, 0.2164, 0.2724, 0.2164, 0.2655, 0.2127, 0.2579, 0.2896, 0.25, 0.2904, 0.25, 0.2904, 0.2579, 0.2896, 0.2214, 0.2786, 0.2164, 0.2724, 0.2164, 0.2724, 0.2214, 0.2786, 0.2579, 0.2104, 0.2655, 0.2127, 0.2655, 0.2127, 0.2579, 0.2104, 0.2655, 0.2873, 0.2579, 0.2896, 0.2579, 0.2896, 0.2655, 0.2873, 0.2276, 0.2836, 0.2214, 0.2786, 0.2214, 0.2786, 0.2276, 0.2836, 0.25, 0.2096, 0.2579, 0.2104, 0.2579, 0.2104, 0.25, 0.2096, 0.2724, 0.2836, 0.2655, 0.2873, 0.2655, 0.2873, 0.2724, 0.2836, 0.2345, 0.2873, 0.2276, 0.2836, 0.2276, 0.2836, 0.2345, 0.2873, 0.2421, 0.2104, 0.25, 0.2096, 0.25, 0.2096, 0.2421, 0.2104, 0.2786, 0.2786, 0.2724, 0.2836, 0.2724, 0.2836, 0.2786, 0.2786, 0.2421, 0.2896, 0.2345, 0.2873, 0.2345, 0.2873, 0.2421, 0.2896, 0.2345, 0.2127, 0.2421, 0.2104, 0.2421, 0.2104, 0.2345, 0.2127, 0.2836, 0.2724, 0.2786, 0.2786, 0.2786, 0.2786, 0.2836, 0.2724, 0.25, 0.2904, 0.2421, 0.2896, 0.2421, 0.2896, 0.25, 0.2904, 0.2276, 0.2164, 0.2345, 0.2127, 0.2345, 0.2127, 0.2276, 0.2164, 0.2104, 0.2421, 0.2127, 0.2345, 0.2127, 0.2345, 0.2104, 0.2421, 0.2873, 0.2345, 0.2896, 0.2421, 0.2896, 0.2421, 0.2873, 0.2345, 0.2096, 0.25, 0.2104, 0.2421, 0.2104, 0.2421, 0.2096, 0.25, 0.2836, 0.2276, 0.2873, 0.2345, 0.2873, 0.2345, 0.2836, 0.2276, 0.2104, 0.2579, 0.2096, 0.25, 0.2096, 0.25, 0.2104, 0.2579, 0.2786, 0.2214, 0.2836, 0.2276, 0.2836, 0.2276, 0.2786, 0.2214, 0.2127, 0.2655, 0.2104, 0.2579, 0.2104, 0.2579, 0.2127, 0.2655, 0.2724, 0.2164, 0.2786, 0.2214, 0.2786, 0.2214, 0.2724, 0.2164, 0.2164, 0.2724, 0.2127, 0.2655, 0.2127, 0.2655, 0.2164, 0.2724, 0.2655, 0.2127, 0.2724, 0.2164, 0.2724, 0.2164, 0.2655, 0.2127, 0.2579, 0.2896, 0.25, 0.2904, 0.25, 0.2904, 0.2579, 0.2896, 0.2214, 0.2786, 0.2164, 0.2724, 0.2164, 0.2724, 0.2214, 0.2786, 0.2579, 0.2104, 0.2655, 0.2127, 0.2655, 0.2127, 0.2579, 0.2104, 0.2655, 0.2873, 0.2579, 0.2896, 0.2579, 0.2896, 0.2655, 0.2873, 0.2276, 0.2836, 0.2214, 0.2786, 0.2214, 0.2786, 0.2276, 0.2836, 0.25, 0.2096, 0.2579, 0.2104, 0.2579, 0.2104, 0.25, 0.2096, 0.2724, 0.2836, 0.2655, 0.2873, 0.2655, 0.2873, 0.2724, 0.2836, 0.2345, 0.2873, 0.2276, 0.2836, 0.2276, 0.2836, 0.2345, 0.2873, 0.2421, 0.2104, 0.25, 0.2096, 0.25, 0.2096, 0.2421, 0.2104, 0.2786, 0.2786, 0.2724, 0.2836, 0.2724, 0.2836, 0.2786, 0.2786, 0.2421, 0.2896, 0.2345, 0.2873, 0.2345, 0.2873, 0.2421, 0.2896, 0.2345, 0.2127, 0.2421, 0.2104, 0.2421, 0.2104, 0.2345, 0.2127, 0.2836, 0.2724, 0.2786, 0.2786, 0.2786, 0.2786, 0.2836, 0.2724, 0.25, 0.2904, 0.2421, 0.2896, 0.2421, 0.2896, 0.25, 0.2904, 0.2276, 0.2164, 0.2345, 0.2127, 0.2345, 0.2127, 0.2276, 0.2164, 0.2873, 0.2655, 0.2836, 0.2724, 0.2836, 0.2724, 0.2873, 0.2655, 0.2214, 0.2214, 0.2276, 0.2164, 0.2276, 0.2164, 0.2214, 0.2214, 0.2896, 0.2579, 0.2873, 0.2655, 0.2873, 0.2655, 0.2896, 0.2579, 0.2164, 0.2276, 0.2214, 0.2214, 0.2214, 0.2214, 0.2164, 0.2276, 0.2904, 0.25, 0.2896, 0.2579, 0.2896, 0.2579, 0.2904, 0.25, 0.2127, 0.2345, 0.2164, 0.2276, 0.2164, 0.2276, 0.2127, 0.2345, 0.2579, 0.2104, 0.25, 0.2096, 0.25, 0.2096, 0.2579, 0.2104, 0.2873, 0.2345, 0.2896, 0.2421, 0.2896, 0.2421, 0.2873, 0.2345, 0.2655, 0.2873, 0.2724, 0.2836, 0.2724, 0.2836, 0.2655, 0.2873, 0.2896, 0.2421, 0.2904, 0.25, 0.2904, 0.25, 0.2896, 0.2421, 0.2276, 0.2836, 0.2345, 0.2873, 0.2345, 0.2873, 0.2276, 0.2836, 0.2904, 0.25, 0.2896, 0.2579, 0.2896, 0.2579, 0.2904, 0.25, 0.25, 0.2096, 0.2421, 0.2104, 0.2421, 0.2104, 0.25, 0.2096, 0.2896, 0.2579, 0.2873, 0.2655, 0.2873, 0.2655, 0.2896, 0.2579, 0.2724, 0.2836, 0.2786, 0.2786, 0.2786, 0.2786, 0.2724, 0.2836, 0.2873, 0.2655, 0.2836, 0.2724, 0.2836, 0.2724, 0.2873, 0.2655, 0.25, 0.2904, 0.2421, 0.2896, 0.2421, 0.2896, 0.25, 0.2904, 0.2345, 0.2873, 0.2421, 0.2896, 0.2421, 0.2896, 0.2345, 0.2873, 0.2836, 0.2724, 0.2786, 0.2786, 0.2786, 0.2786, 0.2836, 0.2724, 0.2421, 0.2896, 0.2345, 0.2873, 0.2345, 0.2873, 0.2421, 0.2896, 0.2421, 0.2104, 0.2345, 0.2127, 0.2345, 0.2127, 0.2421, 0.2104, 0.2786, 0.2786, 0.2724, 0.2836, 0.2724, 0.2836, 0.2786, 0.2786, 0.2345, 0.2873, 0.2276, 0.2836, 0.2276, 0.2836, 0.2345, 0.2873, 0.2786, 0.2786, 0.2836, 0.2724, 0.2836, 0.2724, 0.2786, 0.2786, 0.2724, 0.2836, 0.2655, 0.2873, 0.2655, 0.2873, 0.2724, 0.2836, 0.2276, 0.2836, 0.2214, 0.2786, 0.2214, 0.2786, 0.2276, 0.2836, 0.2421, 0.2896, 0.25, 0.2904, 0.25, 0.2904, 0.2421, 0.2896, 0.2655, 0.2873, 0.2579, 0.2896, 0.2579, 0.2896, 0.2655, 0.2873, 0.2214, 0.2786, 0.2164, 0.2724, 0.2164, 0.2724, 0.2214, 0.2786, 0.2345, 0.2127, 0.2276, 0.2164, 0.2276, 0.2164, 0.2345, 0.2127, 0.2579, 0.2896, 0.25, 0.2904, 0.25, 0.2904, 0.2579, 0.2896, 0.2164, 0.2724, 0.2127, 0.2655, 0.2127, 0.2655, 0.2164, 0.2724, 0.2836, 0.2724, 0.2873, 0.2655, 0.2873, 0.2655, 0.2836, 0.2724, 0.2127, 0.2655, 0.2104, 0.2579, 0.2104, 0.2579, 0.2127, 0.2655, 0.2276, 0.2164, 0.2214, 0.2214, 0.2214, 0.2214, 0.2276, 0.2164, 0.2104, 0.2579, 0.2096, 0.25, 0.2096, 0.25, 0.2104, 0.2579, 0.2873, 0.2655, 0.2896, 0.2579, 0.2896, 0.2579, 0.2873, 0.2655, 0.2096, 0.25, 0.2104, 0.2421, 0.2104, 0.2421, 0.2096, 0.25, 0.2724, 0.2164, 0.2786, 0.2214, 0.2786, 0.2214, 0.2724, 0.2164, 0.2127, 0.2655, 0.2104, 0.2579, 0.2104, 0.2579, 0.2127, 0.2655, 0.2786, 0.2214, 0.2836, 0.2276, 0.2836, 0.2276, 0.2786, 0.2214, 0.2104, 0.2579, 0.2096, 0.25, 0.2096, 0.25, 0.2104, 0.2579, 0.2836, 0.2276, 0.2873, 0.2345, 0.2873, 0.2345, 0.2836, 0.2276, 0.2096, 0.25, 0.2104, 0.2421, 0.2104, 0.2421, 0.2096, 0.25, 0.2873, 0.2345, 0.2896, 0.2421, 0.2896, 0.2421, 0.2873, 0.2345, 0.2104, 0.2421, 0.2127, 0.2345, 0.2127, 0.2345, 0.2104, 0.2421, 0.2896, 0.2421, 0.2904, 0.25, 0.2904, 0.25, 0.2896, 0.2421, 0.2127, 0.2345, 0.2164, 0.2276, 0.2164, 0.2276, 0.2127, 0.2345, 0.2904, 0.25, 0.2896, 0.2579, 0.2896, 0.2579, 0.2904, 0.25, 0.2164, 0.2276, 0.2214, 0.2214, 0.2214, 0.2214, 0.2164, 0.2276, 0.2896, 0.2579, 0.2873, 0.2655, 0.2873, 0.2655, 0.2896, 0.2579, 0.2214, 0.2214, 0.2276, 0.2164, 0.2276, 0.2164, 0.2214, 0.2214, 0.2873, 0.2655, 0.2836, 0.2724, 0.2836, 0.2724, 0.2873, 0.2655, 0.2276, 0.2164, 0.2345, 0.2127, 0.2345, 0.2127, 0.2276, 0.2164, 0.25, 0.2904, 0.2421, 0.2896, 0.2421, 0.2896, 0.25, 0.2904, 0.2836, 0.2724, 0.2786, 0.2786, 0.2786, 0.2786, 0.2836, 0.2724, 0.2345, 0.2127, 0.2421, 0.2104, 0.2421, 0.2104, 0.2345, 0.2127, 0.2421, 0.2896, 0.2345, 0.2873, 0.2345, 0.2873, 0.2421, 0.2896, 0.2786, 0.2786, 0.2724, 0.2836, 0.2724, 0.2836, 0.2786, 0.2786, 0.2421, 0.2104, 0.25, 0.2096, 0.25, 0.2096, 0.2421, 0.2104, 0.2345, 0.2873, 0.2276, 0.2836, 0.2276, 0.2836, 0.2345, 0.2873, 0.2724, 0.2836, 0.2655, 0.2873, 0.2655, 0.2873, 0.2724, 0.2836, 0.25, 0.2096, 0.2579, 0.2104, 0.2579, 0.2104, 0.25, 0.2096, 0.2276, 0.2836, 0.2214, 0.2786, 0.2214, 0.2786, 0.2276, 0.2836, 0.2655, 0.2873, 0.2579, 0.2896, 0.2579, 0.2896, 0.2655, 0.2873, 0.2579, 0.2104, 0.2655, 0.2127, 0.2655, 0.2127, 0.2579, 0.2104, 0.2214, 0.2786, 0.2164, 0.2724, 0.2164, 0.2724, 0.2214, 0.2786, 0.2579, 0.2896, 0.25, 0.2904, 0.25, 0.2904, 0.2579, 0.2896, 0.2655, 0.2127, 0.2724, 0.2164, 0.2724, 0.2164, 0.2655, 0.2127, 0.2164, 0.2724, 0.2127, 0.2655, 0.2127, 0.2655, 0.2164, 0.2724, 0.2836, 0.2276, 0.2873, 0.2345, 0.2873, 0.2345, 0.2836, 0.2276, 0.2214, 0.2786, 0.2276, 0.2836, 0.2276, 0.2836, 0.2214, 0.2786, 0.2786, 0.2214, 0.2836, 0.2276, 0.2836, 0.2276, 0.2786, 0.2214, 0.2579, 0.2896, 0.2655, 0.2873, 0.2655, 0.2873, 0.2579, 0.2896, 0.2786, 0.2214, 0.2724, 0.2164, 0.2724, 0.2164, 0.2786, 0.2214, 0.2724, 0.2164, 0.2786, 0.2214, 0.2786, 0.2214, 0.2724, 0.2164, 0.2655, 0.2127, 0.2579, 0.2104, 0.2579, 0.2104, 0.2655, 0.2127, 0.2104, 0.2579, 0.2127, 0.2655, 0.2127, 0.2655, 0.2104, 0.2579, 0.2655, 0.2127, 0.2724, 0.2164, 0.2724, 0.2164, 0.2655, 0.2127, 0.2164, 0.2724, 0.2214, 0.2786, 0.2214, 0.2786, 0.2164, 0.2724, 0.2836, 0.2276, 0.2786, 0.2214, 0.2786, 0.2214, 0.2836, 0.2276, 0.2579, 0.2104, 0.2655, 0.2127, 0.2655, 0.2127, 0.2579, 0.2104, 0.25, 0.2904, 0.2579, 0.2896, 0.2579, 0.2896, 0.25, 0.2904, 0.2096, 0.25, 0.2104, 0.2579, 0.2104, 0.2579, 0.2096, 0.25, 0.25, 0.2096, 0.2579, 0.2104, 0.2579, 0.2104, 0.25, 0.2096, 0.2724, 0.2164, 0.2655, 0.2127, 0.2655, 0.2127, 0.2724, 0.2164, 0.2873, 0.2345, 0.2836, 0.2276, 0.2836, 0.2276, 0.2873, 0.2345, 0.2421, 0.2104, 0.25, 0.2096, 0.25, 0.2096, 0.2421, 0.2104, 0.2127, 0.2655, 0.2164, 0.2724, 0.2164, 0.2724, 0.2127, 0.2655, 0.2104, 0.2421, 0.2096, 0.25, 0.2096, 0.25, 0.2104, 0.2421, 0.2345, 0.2127, 0.2421, 0.2104, 0.2421, 0.2104, 0.2345, 0.2127, 0.2896, 0.2421, 0.2873, 0.2345, 0.2873, 0.2345, 0.2896, 0.2421, 0.2276, 0.2164, 0.2345, 0.2127, 0.2345, 0.2127, 0.2276, 0.2164, 0.2127, 0.2345, 0.2104, 0.2421, 0.2104, 0.2421, 0.2127, 0.2345, 0.2214, 0.2214, 0.2276, 0.2164, 0.2276, 0.2164, 0.2214, 0.2214, 0.2904, 0.25, 0.2896, 0.2421, 0.2896, 0.2421, 0.2904, 0.25, 0.2164, 0.2276, 0.2214, 0.2214, 0.2214, 0.2214, 0.2164, 0.2276, 0.2164, 0.2276, 0.2127, 0.2345, 0.2127, 0.2345, 0.2164, 0.2276, 0.2127, 0.2345, 0.2164, 0.2276, 0.2164, 0.2276, 0.2127, 0.2345, 0.2896, 0.2579, 0.2904, 0.25, 0.2904, 0.25, 0.2896, 0.2579, 0.2104, 0.2421, 0.2127, 0.2345, 0.2127, 0.2345, 0.2104, 0.2421, 0.2214, 0.2214, 0.2164, 0.2276, 0.2164, 0.2276, 0.2214, 0.2214])
me_cylinder.materials.append(mat_lampshade)
me_cylinder.materials.append(mat_base)
me_cylinder.materials.append(mat_pole)
me_cylinder.use_remesh_preserve_volume = False
me_cylinder.use_remesh_preserve_attributes = False
me_cylinder.use_mirror_vertex_groups = False
me_cylinder.update()

# ---- objects
ob_light = bpy.data.objects.new('Light', light_light)
ob_camera = bpy.data.objects.new('Camera', cam_camera)
ob_cylinder = bpy.data.objects.new('Cylinder', me_cylinder)

# ---- transforms, parenting, visibility, modifiers, constraints
ob_light.location = (1.329, -1.469, 1.953)
ob_light.rotation_euler = (0.6503, 0.05522, 1.866)
ob_light.lock_rotations_4d = False
ob_light.empty_display_type = 'ARROWS'
ob_light.color = (0.0, 0.0, 0.0, 0.0)
ob_light.lineart.crease_threshold = 0.0
ob_camera.location = (7.359, -6.926, 4.958)
ob_camera.rotation_euler = (1.109, 0.0, 0.8149)
ob_camera.lock_rotations_4d = False
ob_camera.empty_display_type = 'ARROWS'
ob_camera.color = (0.0, 0.0, 0.0, 0.0)
ob_camera.display_type = 'WIRE'
ob_camera.lineart.crease_threshold = 0.0
ob_cylinder.location = (0.0, 0.0, 0.0)
ob_cylinder.lineart.crease_threshold = 0.0

# ---- collection membership
col_collection.objects.link(ob_light)
col_collection.objects.link(ob_camera)
col_collection.objects.link(ob_cylinder)

# ---- scene / render settings (as saved in the file)
scene.camera = ob_camera
scene.frame_start = 1; scene.frame_end = 250; scene.frame_set(1)
scene.render.engine = 'BLENDER_EEVEE_NEXT'
scene.cycles.use_denoising = False
scene.cycles.samples = 128
scene.cycles.sampling_pattern = 'TABULATED_SOBOL'
scene.cycles.use_adaptive_sampling = False
scene.cycles.use_light_tree = False
scene.view_settings.view_transform = 'Filmic'
bpy.context.view_layer.update()
